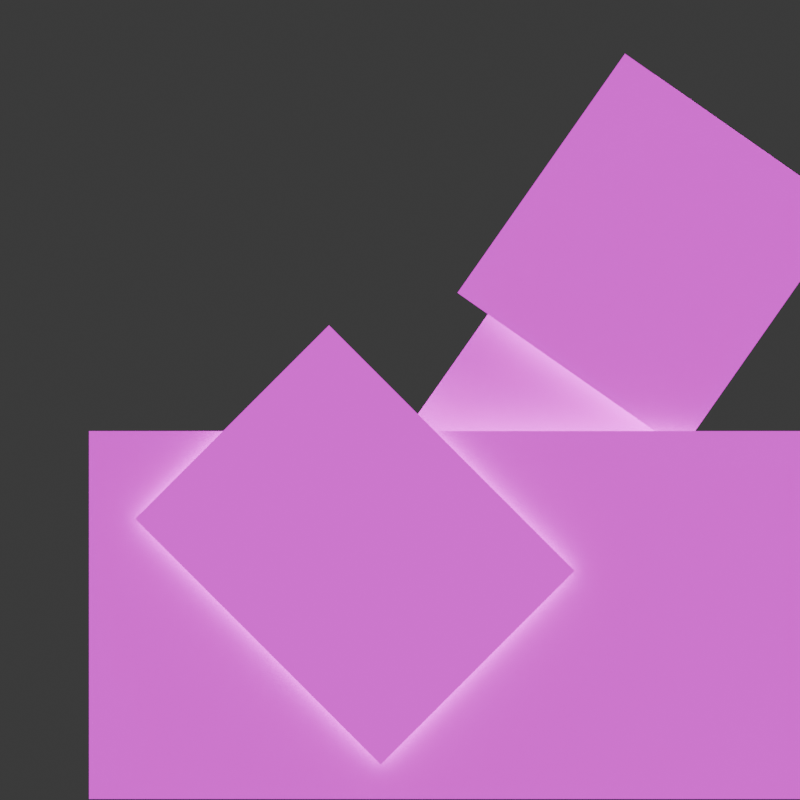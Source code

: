 # Source: entity_switch.blend  (saved by Blender 5.2.44; exported with 4.5.12 LTS)
import bpy
from mathutils import Matrix  # noqa: F401  (used for matrix-valued properties, if any)

bpy.ops.wm.read_factory_settings(use_empty=True)
scene = bpy.context.scene
scene.name = 'Scene'

# ---- collections
col_collection = bpy.data.collections.new('Collection'); scene.collection.children.link(col_collection)

# ---- images (referenced by path relative to the original .blend; pixels are not part of the script)
import os
ASSET_DIR = os.environ.get("B2B_ASSET_DIR", "")  # directory of the original .blend (textures are referenced by path, not embedded)
HERE = os.path.dirname(os.path.abspath(__file__))  # packed textures are extracted next to this script under _unpacked/

def load_image(name, relpath, width, height, colorspace="sRGB"):
    """Load a texture the original file referenced (path relative to the .blend, or extracted next to this script)."""
    p = next((c for c in (os.path.join(HERE, relpath), os.path.join(ASSET_DIR, relpath)) if relpath and os.path.exists(c)), "")
    if p:
        img = bpy.data.images.load(p, check_existing=True)
        img.name = name
    else:  # same state as the original file: an image datablock whose file is absent (Cycles renders it pink)
        img = bpy.data.images.new(name, width, height)
        img.source = "FILE"
        img.filepath = "//" + (relpath or name)
    img.colorspace_settings.name = colorspace
    return img
img_entity_switch_breakdown_png = load_image('entity_switch_breakdown.png', 'entity_switch_breakdown.png', 1024, 1024, 'sRGB')

# ---- materials (node trees are filled in below, after node groups)
mat_material = bpy.data.materials.new('Material')

# ---- material node trees
mat_material.use_nodes = True; mat_material.node_tree.nodes.clear()
_N = mat_material.node_tree.nodes; _L = mat_material.node_tree.links
n0 = _N.new('ShaderNodeBsdfPrincipled'); n0.name = 'Principled BSDF'; n0.location = (-182, 144)
n0.inputs[10].default_value = 0.005
n0.inputs[28].default_value = 1.0
n1 = _N.new('ShaderNodeOutputMaterial'); n1.name = 'Material Output'; n1.location = (200, 100)
n2 = _N.new('ShaderNodeTexImage'); n2.name = 'Image Texture'; n2.location = (-785, 132)
n2.image = img_entity_switch_breakdown_png
n3 = _N.new('ShaderNodeObjectInfo'); n3.name = 'Object Info'; n3.location = (-739, -215)
n4 = _N.new('ShaderNodeMath'); n4.name = 'Math'; n4.location = (-460, -136)
n4.operation = 'MULTIPLY'
_L.new(n0.outputs[0], n1.inputs[0])
_L.new(n2.outputs[0], n0.inputs[0])
_L.new(n2.outputs[0], n0.inputs[27])
_L.new(n3.outputs[2], n4.inputs[1])
_L.new(n4.outputs[0], n0.inputs[4])
_L.new(n2.outputs[1], n4.inputs[0])
n1.is_active_output = True

# ---- world
world_world = bpy.data.worlds.new('World'); scene.world = world_world
world_world.use_nodes = True; world_world.node_tree.nodes.clear()
_N = world_world.node_tree.nodes; _L = world_world.node_tree.links
n0 = _N.new('ShaderNodeOutputWorld'); n0.name = 'World Output'; n0.location = (200, 100)
n1 = _N.new('ShaderNodeBackground'); n1.name = 'Background'; n1.location = (-200, 100)
n1.inputs[0].default_value = (0.05088, 0.05088, 0.05088, 1.0)
_L.new(n1.outputs[0], n0.inputs[0])
n0.is_active_output = True
world_world.color = (0.05088, 0.05088, 0.05088)
world_world.sun_shadow_jitter_overblur = 0.0

# ---- cameras
cam_camera_001 = bpy.data.cameras.new('Camera.001')
cam_camera_001.type = 'ORTHO'
cam_camera_001.ortho_scale = 7.2
cam_camera_001.show_safe_areas = True
cam_camera_001.show_composition_thirds = True

# ---- meshes
me_plane = bpy.data.meshes.new('Plane')
me_plane.from_pydata([(-1.021, -0.5641, 0.0), (0.9788, -0.5641, 0.0), (-1.021, 0.282, 0.0), (0.9788, 0.282, 0.0), (0.3074, 0.282, 0.0), (-0.2224, 0.282, 0.0)], [], [(0, 1, 3, 4, 5, 2)])
_uv = me_plane.uv_layers.new(name='UVMap')
_uv.uv.foreach_set('vector', [0.0, 0.0, 1.0, 0.0, 1.0, 0.4231, 0.6643, 0.4231, 0.3994, 0.4231, 0.0, 0.4231])
me_plane.materials.append(mat_material)
me_plane.update()
me_plane_002 = bpy.data.meshes.new('Plane.002')
me_plane_002.from_pydata([(1.324, 0.2135, 1.702e-08), (1.324, -0.3104, 1.702e-08), (-0.01773, 0.2135, 1.702e-08), (-0.01773, -0.3104, 1.702e-08), (0.1225, -0.3104, 1.702e-08), (0.6523, -0.3104, 1.702e-08)], [], [(2, 3, 4, 5, 1, 0)])
_uv = me_plane_002.uv_layers.new(name='UVMap')
_uv.uv.foreach_set('vector', [0.3293, 1.0, 0.3293, 0.7381, 0.3994, 0.7381, 0.6643, 0.7381, 1.0, 0.7381, 1.0, 1.0])
me_plane_002.materials.append(mat_material)
me_plane_002.update()
me_plane_003 = bpy.data.meshes.new('Plane.003')
me_plane_003.from_pydata([(-0.2364, -0.3288, -5.86e-09), (-0.2364, 0.3012, -5.86e-09), (0.5624, -0.3288, -5.86e-09), (0.5624, 0.3012, -5.86e-09), (0.4222, 0.3012, -5.86e-09)], [], [(0, 2, 3, 4, 1)])
_uv = me_plane_003.uv_layers.new(name='UVMap')
_uv.uv.foreach_set('vector', [0.0, 0.4231, 0.3994, 0.4231, 0.3994, 0.7381, 0.3293, 0.7381, 0.0, 0.7381])
me_plane_003.materials.append(mat_material)
me_plane_003.update()
me_plane_004 = bpy.data.meshes.new('Plane.004')
me_plane_004.from_pydata([(0.3357, -0.315, 0.0), (0.3357, 0.315, 0.0), (-0.3357, -0.315, 0.0), (-0.3357, 0.315, 0.0)], [], [(3, 2, 0, 1)])
_uv = me_plane_004.uv_layers.new(name='UVMap')
_uv.uv.foreach_set('vector', [0.6643, 0.7381, 0.6643, 0.4231, 1.0, 0.4231, 1.0, 0.7381])
me_plane_004.materials.append(mat_material)
me_plane_004.update()

# ---- objects
ob_camera = bpy.data.objects.new('Camera', cam_camera_001)
ob_plane = bpy.data.objects.new('Plane', me_plane)
ob_plane_002 = bpy.data.objects.new('Plane.002', me_plane_002)
ob_plane_003 = bpy.data.objects.new('Plane.003', me_plane_003)
ob_plane_004 = bpy.data.objects.new('Plane.004', me_plane_004)

# ---- transforms, parenting, visibility, modifiers, constraints
ob_camera.location = (0.0, -5.0, -0.1478)
ob_camera.rotation_euler = (1.571, -0.0, 0.0)
ob_camera.lock_location = (True, True, True)
ob_camera.lock_rotation = (True, True, True)
ob_camera.lock_scale = (True, True, True)
ob_plane.location = (1.197, -0.309, -1.53)
ob_plane.rotation_euler = (1.571, -0.0, 0.0)
ob_plane.scale = (3.914, 3.914, 3.914)
ob_plane_002.parent = ob_plane
ob_plane_002.matrix_parent_inverse = Matrix(((0.2555, 0.0, 0.0, -0.2361), (-0.0, -1.117e-08, 0.2555, 0.354), (0.0, -0.2555, -1.117e-08, -0.07894), (-0.0, 0.0, -0.0, 1.0)))
ob_plane_002.location = (-0.262, -4.395e-07, -1.8)
ob_plane_002.rotation_euler = (1.571, -0.9599, -3.097e-14)
ob_plane_002.scale = (3.914, 3.914, 3.914)
ob_plane_003.parent = ob_plane
ob_plane_003.matrix_parent_inverse = Matrix(((0.2555, 0.0, 0.0, -0.02124), (-0.0, -1.117e-08, 0.2555, 0.4359), (0.0, -0.2555, -1.117e-08, -1.896e-15), (-0.0, 0.0, -0.0, 1.0)))
ob_plane_003.location = (-1.107, -0.09831, -2.116)
ob_plane_003.rotation_euler = (1.571, -2.356, -7.55e-08)
ob_plane_003.scale = (3.914, 3.914, 3.914)
ob_plane_004.parent = ob_plane_002
ob_plane_004.matrix_parent_inverse = Matrix(((0.2555, 0.0, -0.0, 0.3237), (0.0, -1.117e-08, 0.2555, -0.7673), (-0.0, -0.2555, -1.117e-08, 1.389e-08), (-0.0, 0.0, -0.0, 1.0)))
ob_plane_004.location = (2.6, -0.1828, 2.94)
ob_plane_004.rotation_euler = (1.571, -0.0, 0.0)
ob_plane_004.scale = (3.914, 3.914, 3.914)

# ---- collection membership
col_collection.objects.link(ob_camera)
col_collection.objects.link(ob_plane)
col_collection.objects.link(ob_plane_002)
col_collection.objects.link(ob_plane_003)
col_collection.objects.link(ob_plane_004)

# ---- scene / render settings (as saved in the file)
scene.camera = ob_camera
scene.frame_start = 1; scene.frame_end = 5; scene.frame_set(5)
scene.render.engine = 'BLENDER_EEVEE_NEXT'
scene.render.resolution_x = 256
scene.render.resolution_y = 256
scene.render.fps = 12
scene.render.filter_size = 0.0
scene.render.film_transparent = True
scene.render.bake_bias = 0.0
scene.render.bake_samples = 0
scene.render.compositor_device = 'GPU'
scene.eevee.use_volume_custom_range = False
scene.eevee.fast_gi_thickness_near = 0.1
scene.eevee.fast_gi_thickness_far = 0.0
scene.eevee.use_shadows = False
scene.eevee.ray_tracing_options.screen_trace_thickness = 0.1
bpy.context.view_layer.update()
